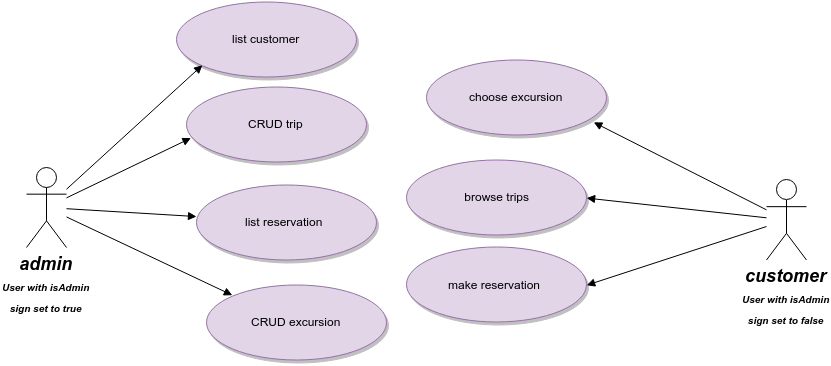

The diagram above was exported from draw.io. Its source (the exported page's mxGraphModel, read from the mxfile embedded in the PNG):
<mxGraphModel dx="1187" dy="641" grid="1" gridSize="10" guides="1" tooltips="1" connect="1" arrows="1" fold="1" page="1" pageScale="1.5" pageWidth="826" pageHeight="1169" background="#ffffff" math="0" shadow="0">
  <root>
    <mxCell id="0" style=";html=1;" />
    <mxCell id="1" style=";html=1;" parent="0" />
    <mxCell id="90" value="admin&lt;br&gt;&lt;font style=&quot;font-size: 10px&quot;&gt;User with isAdmin&lt;br&gt;&lt;/font&gt;&lt;div&gt;&lt;font style=&quot;font-size: 10px&quot;&gt;sign set to true&lt;/font&gt;&lt;/div&gt;" style="shape=umlActor;verticalLabelPosition=bottom;verticalAlign=top;fillColor=#FFFFFF;strokeColor=#000000;fontStyle=3;fontSize=18;fontFamily=Helvetica;strokeWidth=1;html=1;gradientColor=none;" vertex="1" parent="1">
      <mxGeometry x="100" y="197" width="40" height="80" as="geometry" />
    </mxCell>
    <mxCell id="92" value="customer&lt;br&gt;&lt;font style=&quot;font-size: 10px&quot;&gt;User with isAdmin&lt;br&gt;&lt;/font&gt;&lt;div&gt;&lt;font style=&quot;font-size: 10px&quot;&gt;sign set to false&lt;/font&gt;&lt;/div&gt;" style="shape=umlActor;verticalLabelPosition=bottom;verticalAlign=top;fillColor=#FFFFFF;strokeColor=#000000;fontStyle=3;fontSize=18;fontFamily=Helvetica;strokeWidth=1;html=1;gradientColor=none;" vertex="1" parent="1">
      <mxGeometry x="840" y="209.5" width="40" height="80" as="geometry" />
    </mxCell>
    <mxCell id="128" value="&lt;span&gt;&amp;nbsp;browse trips&lt;/span&gt;" style="shape=mxgraph.flowchart.on-page_reference;fillColor=#e1d5e7;strokeColor=#9673a6;strokeWidth=1;shadow=1;html=1;" vertex="1" parent="1">
      <mxGeometry x="480" y="189.5" width="180" height="75" as="geometry" />
    </mxCell>
    <mxCell id="129" value="&lt;span&gt;make reservation&amp;nbsp;&lt;/span&gt;" style="shape=mxgraph.flowchart.on-page_reference;fillColor=#e1d5e7;strokeColor=#9673a6;strokeWidth=1;shadow=1;html=1;" vertex="1" parent="1">
      <mxGeometry x="480" y="277" width="180" height="75" as="geometry" />
    </mxCell>
    <mxCell id="147" value="" style="edgeStyle=none;entryX=1;entryY=0.5;entryPerimeter=0;strokeWidth=1;endArrow=block;endFill=1;strokeColor=#000000;html=1;" edge="1" parent="1" source="92" target="128">
      <mxGeometry x="-310" y="142" width="100" height="100" as="geometry">
        <mxPoint x="-310" y="242" as="sourcePoint" />
        <mxPoint x="-210" y="142" as="targetPoint" />
      </mxGeometry>
    </mxCell>
    <mxCell id="148" value="" style="edgeStyle=none;entryX=1;entryY=0.5;entryPerimeter=0;strokeWidth=1;endArrow=block;endFill=1;strokeColor=#000000;html=1;" edge="1" parent="1" source="92" target="129">
      <mxGeometry x="-310" y="142" width="100" height="100" as="geometry">
        <mxPoint x="-310" y="242" as="sourcePoint" />
        <mxPoint x="-210" y="142" as="targetPoint" />
      </mxGeometry>
    </mxCell>
    <mxCell id="5a68edf62afb2925-167" style="edgeStyle=none;rounded=0;html=1;startArrow=none;startFill=0;startSize=6;endArrow=block;endFill=1;endSize=6;jettySize=auto;orthogonalLoop=1;strokeWidth=1;" edge="1" parent="1" source="90" target="5a68edf62afb2925-177">
      <mxGeometry relative="1" as="geometry">
        <mxPoint x="770" y="203.5" as="targetPoint" />
      </mxGeometry>
    </mxCell>
    <mxCell id="5a68edf62afb2925-171" style="edgeStyle=none;rounded=0;html=1;startArrow=none;startFill=0;startSize=6;endArrow=block;endFill=1;endSize=6;jettySize=auto;orthogonalLoop=1;strokeWidth=1;entryX=0.024;entryY=0.693;entryPerimeter=0;" edge="1" parent="1" source="90" target="5a68edf62afb2925-172">
      <mxGeometry relative="1" as="geometry">
        <mxPoint x="440" y="411" as="targetPoint" />
      </mxGeometry>
    </mxCell>
    <mxCell id="5a68edf62afb2925-172" value="CRUD trip" style="shape=mxgraph.flowchart.on-page_reference;fillColor=#e1d5e7;strokeColor=#9673a6;strokeWidth=1;shadow=1;html=1;" vertex="1" parent="1">
      <mxGeometry x="260" y="116" width="180" height="75" as="geometry" />
    </mxCell>
    <mxCell id="5a68edf62afb2925-177" value="&lt;span&gt;list reservation&amp;nbsp;&lt;/span&gt;" style="shape=mxgraph.flowchart.on-page_reference;fillColor=#e1d5e7;strokeColor=#9673a6;strokeWidth=1;shadow=1;html=1;" vertex="1" parent="1">
      <mxGeometry x="270" y="214" width="180" height="75" as="geometry" />
    </mxCell>
    <mxCell id="5a68edf62afb2925-179" value="CRUD excursion" style="shape=mxgraph.flowchart.on-page_reference;fillColor=#e1d5e7;strokeColor=#9673a6;strokeWidth=1;shadow=1;html=1;" vertex="1" parent="1">
      <mxGeometry x="280" y="314" width="180" height="75" as="geometry" />
    </mxCell>
    <mxCell id="5a68edf62afb2925-180" style="edgeStyle=none;rounded=0;html=1;entryX=0.145;entryY=0.145;entryPerimeter=0;startArrow=none;startFill=0;startSize=6;endArrow=block;endFill=1;endSize=6;jettySize=auto;orthogonalLoop=1;strokeWidth=1;" edge="1" parent="1" source="90" target="5a68edf62afb2925-179">
      <mxGeometry relative="1" as="geometry" />
    </mxCell>
    <mxCell id="56657f1cc4454c3c-152" value="&lt;span&gt;choose excursion&lt;/span&gt;" style="shape=mxgraph.flowchart.on-page_reference;fillColor=#e1d5e7;strokeColor=#9673a6;strokeWidth=1;shadow=1;html=1;" vertex="1" parent="1">
      <mxGeometry x="500" y="89.5" width="180" height="75" as="geometry" />
    </mxCell>
    <mxCell id="56657f1cc4454c3c-154" style="edgeStyle=none;rounded=0;html=1;entryX=0.933;entryY=0.827;entryPerimeter=0;startArrow=none;startFill=0;startSize=6;endArrow=block;endFill=1;endSize=6;jettySize=auto;orthogonalLoop=1;strokeWidth=1;" edge="1" parent="1" source="92" target="56657f1cc4454c3c-152">
      <mxGeometry relative="1" as="geometry" />
    </mxCell>
    <mxCell id="56657f1cc4454c3c-156" value="list customer" style="shape=mxgraph.flowchart.on-page_reference;fillColor=#e1d5e7;strokeColor=#9673a6;strokeWidth=1;shadow=1;html=1;" vertex="1" parent="1">
      <mxGeometry x="250" y="31" width="180" height="75" as="geometry" />
    </mxCell>
    <mxCell id="56657f1cc4454c3c-157" style="edgeStyle=none;rounded=0;html=1;entryX=0.145;entryY=0.855;entryPerimeter=0;startArrow=none;startFill=0;startSize=6;endArrow=block;endFill=1;endSize=6;jettySize=auto;orthogonalLoop=1;strokeWidth=1;" edge="1" parent="1" source="90" target="56657f1cc4454c3c-156">
      <mxGeometry relative="1" as="geometry" />
    </mxCell>
  </root>
</mxGraphModel>